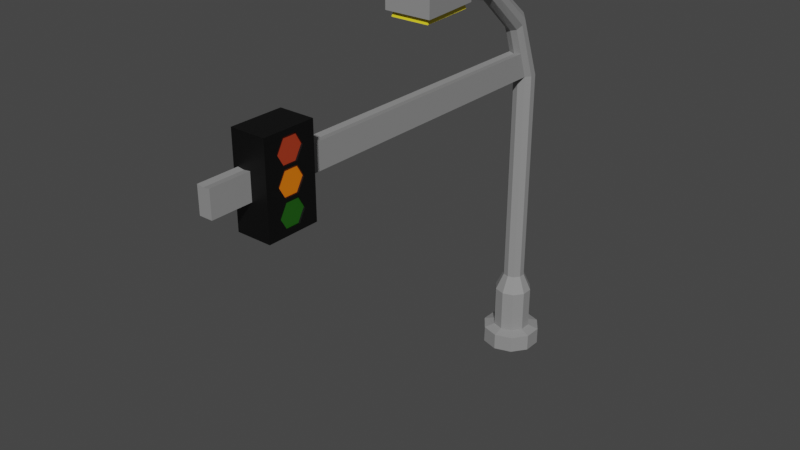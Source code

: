 # Source: TraficLight_01.blend  (saved by Blender 2.90.8; exported with 4.5.12 LTS)
import bpy
from mathutils import Matrix  # noqa: F401  (used for matrix-valued properties, if any)

bpy.ops.wm.read_factory_settings(use_empty=True)
scene = bpy.context.scene
scene.name = 'Scene'

# ---- collections
col_collection = bpy.data.collections.new('Collection'); scene.collection.children.link(col_collection)

# ---- materials (node trees are filled in below, after node groups)
mat_black_traficlight = bpy.data.materials.new('Black_TraficLight')
mat_black_traficlight.use_transparent_shadow = False
mat_gray_lihgtpole_001 = bpy.data.materials.new('Gray_LihgtPole.001')
mat_gray_lihgtpole_001.use_transparent_shadow = False
mat_yellow_lightpole_001 = bpy.data.materials.new('Yellow_LightPole.001')
mat_yellow_lightpole_001.use_transparent_shadow = False
mat_red_traficlight_001 = bpy.data.materials.new('Red_TraficLight.001')
mat_red_traficlight_001.use_transparent_shadow = False
mat_orange_traficlight_001 = bpy.data.materials.new('Orange_TraficLight.001')
mat_orange_traficlight_001.use_transparent_shadow = False
mat_green_traficlight_001 = bpy.data.materials.new('Green_TraficLight.001')
mat_green_traficlight_001.use_transparent_shadow = False

# ---- material node trees
mat_black_traficlight.use_nodes = True; mat_black_traficlight.node_tree.nodes.clear()
_N = mat_black_traficlight.node_tree.nodes; _L = mat_black_traficlight.node_tree.links
n0 = _N.new('ShaderNodeBsdfPrincipled'); n0.name = 'Principled BSDF'; n0.location = (10, 300)
n0.distribution = 'GGX'
n0.subsurface_method = 'BURLEY'
n0.inputs[0].default_value = (0.0, 0.0, 0.0, 1.0)
n0.inputs[3].default_value = 1.45
n0.inputs[27].default_value = (0.0, 0.0, 0.0, 1.0)
n0.inputs[28].default_value = 1.0
n1 = _N.new('ShaderNodeOutputMaterial'); n1.name = 'Material Output'; n1.location = (300, 300)
_L.new(n0.outputs[0], n1.inputs[0])
n1.is_active_output = True
mat_gray_lihgtpole_001.use_nodes = True; mat_gray_lihgtpole_001.node_tree.nodes.clear()
_N = mat_gray_lihgtpole_001.node_tree.nodes; _L = mat_gray_lihgtpole_001.node_tree.links
n0 = _N.new('ShaderNodeBsdfPrincipled'); n0.name = 'Principled BSDF'; n0.location = (10, 300)
n0.distribution = 'GGX'
n0.subsurface_method = 'BURLEY'
n0.inputs[0].default_value = (0.2705, 0.2705, 0.2705, 1.0)
n0.inputs[3].default_value = 1.45
n0.inputs[27].default_value = (0.0, 0.0, 0.0, 1.0)
n0.inputs[28].default_value = 1.0
n1 = _N.new('ShaderNodeOutputMaterial'); n1.name = 'Material Output'; n1.location = (300, 300)
_L.new(n0.outputs[0], n1.inputs[0])
n1.is_active_output = True
mat_yellow_lightpole_001.use_nodes = True; mat_yellow_lightpole_001.node_tree.nodes.clear()
_N = mat_yellow_lightpole_001.node_tree.nodes; _L = mat_yellow_lightpole_001.node_tree.links
n0 = _N.new('ShaderNodeBsdfPrincipled'); n0.name = 'Principled BSDF'; n0.location = (10, 300)
n0.distribution = 'GGX'
n0.subsurface_method = 'BURLEY'
n0.inputs[0].default_value = (0.9387, 0.7682, 0.0185, 1.0)
n0.inputs[3].default_value = 1.45
n0.inputs[27].default_value = (0.0, 0.0, 0.0, 1.0)
n0.inputs[28].default_value = 1.0
n1 = _N.new('ShaderNodeOutputMaterial'); n1.name = 'Material Output'; n1.location = (300, 300)
_L.new(n0.outputs[0], n1.inputs[0])
n1.is_active_output = True
mat_red_traficlight_001.use_nodes = True; mat_red_traficlight_001.node_tree.nodes.clear()
_N = mat_red_traficlight_001.node_tree.nodes; _L = mat_red_traficlight_001.node_tree.links
n0 = _N.new('ShaderNodeBsdfPrincipled'); n0.name = 'Principled BSDF'; n0.location = (10, 300)
n0.distribution = 'GGX'
n0.subsurface_method = 'BURLEY'
n0.inputs[0].default_value = (0.4072, 0.04231, 0.01229, 1.0)
n0.inputs[3].default_value = 1.45
n0.inputs[27].default_value = (0.0, 0.0, 0.0, 1.0)
n0.inputs[28].default_value = 1.0
n1 = _N.new('ShaderNodeOutputMaterial'); n1.name = 'Material Output'; n1.location = (300, 300)
_L.new(n0.outputs[0], n1.inputs[0])
n1.is_active_output = True
mat_orange_traficlight_001.use_nodes = True; mat_orange_traficlight_001.node_tree.nodes.clear()
_N = mat_orange_traficlight_001.node_tree.nodes; _L = mat_orange_traficlight_001.node_tree.links
n0 = _N.new('ShaderNodeBsdfPrincipled'); n0.name = 'Principled BSDF'; n0.location = (10, 300)
n0.distribution = 'GGX'
n0.subsurface_method = 'BURLEY'
n0.inputs[0].default_value = (0.8714, 0.1912, 0.0, 1.0)
n0.inputs[3].default_value = 1.45
n0.inputs[27].default_value = (0.0, 0.0, 0.0, 1.0)
n0.inputs[28].default_value = 1.0
n1 = _N.new('ShaderNodeOutputMaterial'); n1.name = 'Material Output'; n1.location = (300, 300)
_L.new(n0.outputs[0], n1.inputs[0])
n1.is_active_output = True
mat_green_traficlight_001.use_nodes = True; mat_green_traficlight_001.node_tree.nodes.clear()
_N = mat_green_traficlight_001.node_tree.nodes; _L = mat_green_traficlight_001.node_tree.links
n0 = _N.new('ShaderNodeBsdfPrincipled'); n0.name = 'Principled BSDF'; n0.location = (10, 300)
n0.distribution = 'GGX'
n0.subsurface_method = 'BURLEY'
n0.inputs[0].default_value = (0.01194, 0.1046, 0.004064, 1.0)
n0.inputs[3].default_value = 1.45
n0.inputs[27].default_value = (0.0, 0.0, 0.0, 1.0)
n0.inputs[28].default_value = 1.0
n1 = _N.new('ShaderNodeOutputMaterial'); n1.name = 'Material Output'; n1.location = (300, 300)
_L.new(n0.outputs[0], n1.inputs[0])
n1.is_active_output = True

# ---- world
world_world = bpy.data.worlds.new('World'); scene.world = world_world
world_world.use_nodes = True; world_world.node_tree.nodes.clear()
_N = world_world.node_tree.nodes; _L = world_world.node_tree.links
n0 = _N.new('ShaderNodeOutputWorld'); n0.name = 'World Output'; n0.location = (300, 300)
n1 = _N.new('ShaderNodeBackground'); n1.name = 'Background'; n1.location = (10, 300)
n1.inputs[0].default_value = (0.05088, 0.05088, 0.05088, 1.0)
_L.new(n1.outputs[0], n0.inputs[0])
n0.is_active_output = True
world_world.color = (0.05088, 0.05088, 0.05088)
world_world.use_sun_shadow = False
world_world.sun_shadow_jitter_overblur = 0.0

# ---- meshes
me_cube_044 = bpy.data.meshes.new('Cube.044')
me_cube_044.from_pydata([(0.6374, -19.06, 9.803), (0.6374, -19.83, 11.13), (0.6374, -21.36, 11.13), (0.6374, -22.13, 9.803), (0.6375, -21.36, 8.475), (0.6375, -19.83, 8.475), (0.6375, -19.06, 6.828), (0.6375, -19.83, 8.156), (0.6375, -21.36, 8.156), (0.6375, -22.13, 6.828), (0.6375, -21.36, 5.499), (0.6375, -19.83, 5.499), (0.6375, -19.06, 3.852), (0.6375, -19.83, 5.18), (0.6375, -21.36, 5.18), (0.6375, -22.13, 3.852), (0.6375, -21.36, 2.524), (0.6375, -19.83, 2.524), (-1.989, -23.5, 1.884), (-1.989, -23.5, 11.72), (-1.989, -17.7, 1.884), (-1.989, -17.7, 11.72), (1.887, -23.5, 1.884), (1.887, -23.5, 11.72), (1.887, -17.7, 1.884), (1.887, -17.7, 11.72), (1.887, -21.36, 11.13), (1.887, -19.06, 9.803), (1.887, -19.83, 11.13), (1.887, -22.13, 9.803), (1.887, -19.83, 8.475), (1.887, -21.36, 8.475), (1.887, -19.83, 8.156), (1.887, -19.06, 6.828), (1.887, -21.36, 8.156), (1.887, -19.83, 5.499), (1.887, -22.13, 6.828), (1.887, -19.06, 3.852), (1.887, -19.83, 5.18), (1.887, -21.36, 5.499), (1.887, -21.36, 5.18), (1.887, -22.13, 3.852), (1.887, -19.83, 2.524), (1.887, -21.36, 2.524), (-0.7188, 19.67, 5.371), (0.01692, 19.43, 5.371), (0.4716, 18.8, 5.371), (0.4716, 18.03, 5.371), (0.01692, 17.4, 5.371), (-0.7188, 17.16, 5.371), (-1.454, 17.4, 5.371), (-1.909, 18.03, 5.371), (-1.909, 18.8, 5.371), (-1.454, 19.43, 5.371), (0.01692, 16.54, 12.83), (-0.7188, 16.68, 13.03), (0.4716, 16.19, 12.32), (0.4716, 15.75, 11.68), (0.01692, 15.39, 11.17), (-0.7188, 15.26, 10.97), (-1.454, 15.39, 11.17), (-1.909, 15.75, 11.68), (-1.909, 16.19, 12.32), (-1.454, 16.54, 12.83), (0.01692, 10.93, 17.48), (-0.7188, 10.96, 17.72), (0.4716, 10.86, 16.86), (0.4716, 10.77, 16.09), (0.01692, 10.69, 15.47), (-0.7188, 10.67, 15.24), (-1.454, 10.69, 15.47), (-1.909, 10.77, 16.09), (-1.909, 10.86, 16.86), (-1.454, 10.93, 17.48), (0.01692, 5.175, 18.82), (-0.7188, 5.139, 19.06), (0.4716, 5.269, 18.21), (0.4716, 5.385, 17.44), (0.01692, 5.48, 16.82), (-0.7188, 5.516, 16.59), (-1.454, 5.48, 16.82), (-1.909, 5.385, 17.44), (-1.909, 5.269, 18.21), (-1.454, 5.175, 18.82), (-0.7188, 19.67, -19.95), (0.01692, 19.43, -19.95), (0.4716, 18.8, -19.95), (0.4716, 18.03, -19.95), (0.01692, 17.4, -19.95), (-0.7188, 17.16, -19.95), (-1.454, 17.4, -19.95), (-1.909, 18.03, -19.95), (-1.909, 18.8, -19.95), (-1.454, 19.43, -19.95), (-0.7188, 20.59, -28.11), (0.557, 20.17, -28.11), (0.557, 20.17, -21.92), (1.345, 19.09, -28.11), (1.345, 19.09, -21.92), (1.345, 17.75, -28.11), (1.345, 17.75, -21.92), (0.557, 16.66, -28.11), (0.557, 16.66, -21.92), (-0.7188, 16.25, -28.11), (-0.7188, 16.25, -21.92), (-1.994, 16.66, -28.11), (-1.994, 16.66, -21.92), (-2.783, 17.75, -28.11), (-2.783, 17.75, -21.92), (-2.783, 19.09, -28.11), (-2.783, 19.09, -21.92), (-1.994, 20.17, -28.11), (-1.994, 20.17, -21.92), (-0.7188, 20.59, -21.92), (0.557, 20.17, -26.87), (1.345, 19.09, -26.87), (1.345, 17.75, -26.87), (0.557, 16.66, -26.87), (-0.7188, 16.25, -26.87), (-1.994, 16.66, -26.87), (-2.783, 17.75, -26.87), (-2.783, 19.09, -26.87), (-1.994, 20.17, -26.87), (-0.7188, 20.59, -26.87), (-0.7188, 21.83, -29.18), (1.286, 21.18, -29.18), (1.286, 21.18, -27.23), (2.525, 19.47, -29.18), (2.525, 19.47, -27.23), (2.525, 17.36, -29.18), (2.525, 17.36, -27.23), (1.286, 15.66, -29.18), (1.286, 15.66, -27.23), (-0.7188, 15.01, -29.18), (-0.7188, 15.01, -27.23), (-2.723, 15.66, -29.18), (-2.723, 15.66, -27.23), (-3.962, 17.36, -29.18), (-3.962, 17.36, -27.23), (-3.962, 19.47, -29.18), (-3.962, 19.47, -27.23), (-2.723, 21.18, -29.18), (-2.723, 21.18, -27.23), (-0.7188, 21.83, -27.23), (0.01692, 16.4, 8.268), (-0.7188, 16.21, 8.17), (-1.454, 16.4, 8.268), (-1.909, 16.89, 8.526), (-1.909, 17.5, 8.844), (-1.454, 17.99, 9.102), (0.4716, 16.89, 8.526), (0.4716, 17.5, 8.844), (0.01692, 17.99, 9.102), (-0.7188, 18.17, 9.2), (0.01692, -28.0, 5.371), (0.01692, -28.0, 8.268), (-0.7188, -28.0, 5.371), (-1.454, -28.0, 5.371), (-0.7188, -28.0, 8.17), (-1.454, -28.0, 8.268), (-2.697, -1.287, 16.59), (-3.427, -2.016, 19.05), (-2.211, 4.638, 16.59), (-2.757, 5.367, 19.05), (1.193, -1.287, 16.59), (1.922, -2.016, 19.05), (0.7061, 4.638, 16.59), (1.253, 5.367, 19.05), (-2.757, 5.367, 16.59), (-3.427, -2.016, 16.59), (1.253, 5.367, 16.59), (1.922, -2.016, 16.59), (-2.211, 4.638, 17.4), (-2.697, -1.287, 17.4), (0.7061, 4.638, 17.4), (1.193, -1.287, 17.4), (-2.399, 5.021, 15.95), (-2.949, -1.67, 15.95), (0.895, 5.021, 15.95), (1.445, -1.67, 15.95), (1.7, -19.06, 9.803), (1.267, -19.06, 9.803), (1.7, -19.83, 11.13), (1.267, -19.83, 11.13), (1.7, -21.36, 11.13), (1.267, -21.36, 11.13), (1.7, -22.13, 9.803), (1.267, -22.13, 9.803), (1.7, -21.36, 8.475), (1.267, -21.36, 8.475), (1.7, -19.83, 8.475), (1.267, -19.83, 8.475), (1.7, -19.06, 6.828), (1.267, -19.06, 6.828), (1.7, -19.83, 8.156), (1.267, -19.83, 8.156), (1.7, -21.36, 8.156), (1.267, -21.36, 8.156), (1.7, -22.13, 6.828), (1.267, -22.13, 6.828), (1.7, -21.36, 5.499), (1.267, -21.36, 5.499), (1.7, -19.83, 5.499), (1.267, -19.83, 5.499), (1.7, -19.06, 3.852), (1.267, -19.06, 3.852), (1.7, -19.83, 5.18), (1.267, -19.83, 5.18), (1.7, -21.36, 5.18), (1.267, -21.36, 5.18), (1.7, -22.13, 3.852), (1.267, -22.13, 3.852), (1.7, -21.36, 2.524), (1.267, -21.36, 2.524), (1.7, -19.83, 2.524), (1.267, -19.83, 2.524)], [], [(1, 2, 3, 4, 5, 0), (7, 8, 9, 10, 11, 6), (13, 14, 15, 16, 17, 12), (18, 19, 21, 20), (20, 21, 25, 24), (24, 37, 42, 43, 41, 22), (22, 23, 19, 18), (20, 24, 22, 18), (25, 21, 19, 23), (27, 0, 5, 30), (29, 3, 2, 26), (30, 5, 4, 31), (31, 4, 3, 29), (32, 7, 6, 33), (40, 14, 13, 38), (36, 9, 8, 34), (34, 8, 7, 32), (37, 12, 17, 42), (33, 6, 11, 35), (39, 10, 9, 36), (43, 16, 15, 41), (41, 15, 14, 40), (28, 1, 0, 27), (42, 17, 16, 43), (38, 13, 12, 37), (22, 41, 40, 38, 37, 24, 25, 33, 35, 39, 36, 23), (23, 29, 26, 28, 27, 25), (27, 30, 31, 29, 23, 36, 34, 32, 33, 25), (35, 11, 10, 39), (26, 2, 1, 28), (48, 47, 150, 144), (84, 44, 45, 85), (85, 45, 46, 86), (86, 46, 47, 87), (87, 47, 48, 88), (88, 48, 49, 89), (89, 49, 50, 90), (90, 50, 51, 91), (152, 153, 55, 54), (91, 51, 52, 92), (92, 52, 53, 93), (60, 59, 69, 70), (150, 151, 56, 57), (151, 152, 54, 56), (153, 149, 63, 55), (149, 148, 62, 63), (148, 147, 61, 62), (147, 146, 60, 61), (146, 145, 59, 60), (145, 144, 58, 59), (144, 150, 57, 58), (67, 66, 76, 77), (57, 56, 66, 67), (55, 63, 73, 65), (61, 60, 70, 71), (58, 57, 67, 68), (54, 55, 65, 64), (62, 61, 71, 72), (59, 58, 68, 69), (56, 54, 64, 66), (63, 62, 72, 73), (74, 75, 83, 82, 81, 80, 79, 78, 77, 76), (65, 73, 83, 75), (71, 70, 80, 81), (68, 67, 77, 78), (64, 65, 75, 74), (72, 71, 81, 82), (69, 68, 78, 79), (66, 64, 74, 76), (73, 72, 82, 83), (70, 69, 79, 80), (87, 88, 102, 100), (84, 85, 96, 113), (91, 92, 110, 108), (88, 89, 104, 102), (85, 86, 98, 96), (92, 93, 112, 110), (89, 90, 106, 104), (86, 87, 100, 98), (93, 84, 113, 112), (90, 91, 108, 106), (94, 95, 97, 99, 101, 103, 105, 107, 109, 111), (122, 112, 113, 123), (121, 110, 112, 122), (120, 108, 110, 121), (119, 106, 108, 120), (118, 104, 106, 119), (117, 102, 104, 118), (116, 100, 102, 117), (115, 98, 100, 116), (114, 96, 98, 115), (123, 113, 96, 114), (103, 101, 131, 133), (118, 119, 136, 134), (95, 94, 124, 125), (117, 118, 134, 132), (109, 107, 137, 139), (101, 99, 129, 131), (116, 117, 132, 130), (115, 116, 130, 128), (107, 105, 135, 137), (122, 123, 143, 142), (124, 143, 126, 125), (125, 126, 128, 127), (127, 128, 130, 129), (129, 130, 132, 131), (131, 132, 134, 133), (133, 134, 136, 135), (135, 136, 138, 137), (137, 138, 140, 139), (139, 140, 142, 141), (141, 142, 143, 124), (111, 109, 139, 141), (119, 120, 138, 136), (97, 95, 125, 127), (120, 121, 140, 138), (105, 103, 133, 135), (123, 114, 126, 143), (94, 111, 141, 124), (121, 122, 142, 140), (99, 97, 127, 129), (114, 115, 128, 126), (157, 156, 158, 159), (45, 44, 153, 152), (47, 46, 151, 150), (46, 45, 152, 151), (44, 53, 149, 153), (53, 52, 148, 149), (52, 51, 147, 148), (51, 50, 146, 147), (144, 145, 158, 155), (48, 144, 155, 154), (93, 53, 44, 84), (156, 154, 155, 158), (145, 146, 159, 158), (50, 49, 156, 157), (49, 48, 154, 156), (146, 50, 157, 159), (169, 161, 163, 168), (168, 163, 167, 170), (170, 167, 165, 171), (171, 165, 161, 169), (166, 164, 175, 174), (167, 163, 161, 165), (162, 160, 169, 168), (166, 162, 168, 170), (164, 166, 170, 171), (160, 164, 171, 169), (175, 173, 177, 179), (160, 162, 172, 173), (164, 160, 173, 175), (162, 166, 174, 172), (176, 178, 179, 177), (172, 174, 178, 176), (174, 175, 179, 178), (173, 172, 176, 177), (180, 181, 183, 182), (182, 183, 185, 184), (184, 185, 187, 186), (186, 187, 189, 188), (183, 181, 191, 189, 187, 185), (188, 189, 191, 190), (190, 191, 181, 180), (180, 182, 184, 186, 188, 190), (192, 193, 195, 194), (194, 195, 197, 196), (196, 197, 199, 198), (198, 199, 201, 200), (195, 193, 203, 201, 199, 197), (200, 201, 203, 202), (202, 203, 193, 192), (192, 194, 196, 198, 200, 202), (204, 205, 207, 206), (206, 207, 209, 208), (208, 209, 211, 210), (210, 211, 213, 212), (207, 205, 215, 213, 211, 209), (212, 213, 215, 214), (214, 215, 205, 204), (204, 206, 208, 210, 212, 214)])
me_cube_044.polygons.foreach_set('material_index', [0, 0, 0, 0, 0, 0, 0, 0, 0, 0, 0, 0, 0, 0, 0, 0, 0, 0, 0, 0, 0, 0, 0, 0, 0, 0, 0, 0, 0, 0, 1, 1, 1, 1, 1, 1, 1, 1, 1, 1, 1, 1, 1, 1, 1, 1, 1, 1, 1, 1, 1, 1, 1, 1, 1, 1, 1, 1, 1, 1, 1, 1, 1, 1, 1, 1, 1, 1, 1, 1, 1, 1, 1, 1, 1, 1, 1, 1, 1, 1, 1, 1, 1, 1, 1, 1, 1, 1, 1, 1, 1, 1, 1, 1, 1, 1, 1, 1, 1, 1, 1, 1, 1, 1, 1, 1, 1, 1, 1, 1, 1, 1, 1, 1, 1, 1, 1, 1, 1, 1, 1, 1, 1, 1, 1, 1, 1, 1, 1, 1, 1, 1, 1, 1, 1, 1, 1, 1, 1, 1, 1, 1, 1, 1, 1, 1, 1, 1, 2, 1, 1, 1, 2, 2, 2, 2, 3, 3, 3, 3, 3, 3, 3, 3, 4, 4, 4, 4, 4, 4, 4, 4, 5, 5, 5, 5, 5, 5, 5, 5])
_uv = me_cube_044.uv_layers.new(name='UVMap')
_uv.uv.foreach_set('vector', [0.4578, 0.37, 0.4578, 0.13, 0.25, 0.01, 0.04215, 0.13, 0.04215, 0.37, 0.25, 0.49, 0.4578, 0.37, 0.4578, 0.13, 0.25, 0.01, 0.04215, 0.13, 0.04215, 0.37, 0.25, 0.49, 0.4578, 0.37, 0.4578, 0.13, 0.25, 0.01, 0.04215, 0.13, 0.04215, 0.37, 0.25, 0.49, 0.375, 0.0, 0.625, 0.0, 0.625, 0.25, 0.375, 0.25, 0.375, 0.25, 0.625, 0.25, 0.625, 0.5, 0.375, 0.5, 0.375, 0.5, 0.425, 0.5589, 0.3913, 0.5919, 0.3913, 0.6581, 0.425, 0.6911, 0.375, 0.75, 0.375, 0.75, 0.625, 0.75, 0.625, 1.0, 0.375, 1.0, 0.125, 0.5, 0.375, 0.5, 0.375, 0.75, 0.125, 0.75, 0.625, 0.5, 0.875, 0.5, 0.875, 0.75, 0.625, 0.75, -8.941e-08, 0.5613, -8.941e-08, 1.0, 0.1667, 1.0, 0.1667, 0.5614, 0.5, 0.5613, 0.5, 1.0, 0.6667, 1.0, 0.6667, 0.5613, 0.1667, 0.5614, 0.1667, 1.0, 0.3333, 1.0, 0.3333, 0.5614, 0.3333, 0.5614, 0.3333, 1.0, 0.5, 1.0, 0.5, 0.5613, 0.8333, 0.5614, 0.8333, 1.0, 1.0, 1.0, 1.0, 0.5614, 0.6667, 0.5614, 0.6667, 1.0, 0.8333, 1.0, 0.8333, 0.5614, 0.5, 0.5614, 0.5, 1.0, 0.6667, 1.0, 0.6667, 0.5614, 0.6667, 0.5614, 0.6667, 1.0, 0.8333, 1.0, 0.8333, 0.5614, -8.941e-08, 0.5614, -8.941e-08, 1.0, 0.1667, 1.0, 0.1667, 0.5614, -8.941e-08, 0.5614, -8.941e-08, 1.0, 0.1667, 1.0, 0.1667, 0.5614, 0.3333, 0.5614, 0.3333, 1.0, 0.5, 1.0, 0.5, 0.5614, 0.3333, 0.5614, 0.3333, 1.0, 0.5, 1.0, 0.5, 0.5614, 0.5, 0.5614, 0.5, 1.0, 0.6667, 1.0, 0.6667, 0.5614, 0.8333, 0.5613, 0.8333, 1.0, 1.0, 1.0, 1.0, 0.5613, 0.1667, 0.5614, 0.1667, 1.0, 0.3333, 1.0, 0.3333, 0.5614, 0.8333, 0.5614, 0.8333, 1.0, 1.0, 1.0, 1.0, 0.5614, 0.375, 0.75, 0.425, 0.6911, 0.4588, 0.6581, 0.4588, 0.5919, 0.425, 0.5589, 0.375, 0.5, 0.625, 0.5, 0.5006, 0.5589, 0.4669, 0.5919, 0.4669, 0.6581, 0.5006, 0.6911, 0.625, 0.75, 0.625, 0.75, 0.5762, 0.6911, 0.61, 0.6581, 0.61, 0.5919, 0.5762, 0.5589, 0.625, 0.5, 0.5762, 0.5589, 0.5425, 0.5919, 0.5425, 0.6581, 0.5762, 0.6911, 0.625, 0.75, 0.5006, 0.6911, 0.5344, 0.6581, 0.5344, 0.5919, 0.5006, 0.5589, 0.625, 0.5, 0.1667, 0.5614, 0.1667, 1.0, 0.3333, 1.0, 0.3333, 0.5614, 0.6667, 0.5613, 0.6667, 1.0, 0.8333, 1.0, 0.8333, 0.5613, 0.6, 1.0, 0.7, 1.0, 0.7, 1.0, 0.6, 1.0, 1.0, 0.55, 1.0, 1.0, 0.9, 1.0, 0.9, 0.55, 0.9, 0.55, 0.9, 1.0, 0.8, 1.0, 0.8, 0.55, 0.8, 0.55, 0.8, 1.0, 0.7, 1.0, 0.7, 0.55, 0.7, 0.55, 0.7, 1.0, 0.6, 1.0, 0.6, 0.55, 0.6, 0.55, 0.6, 1.0, 0.5, 1.0, 0.5, 0.55, 0.5, 0.55, 0.5, 1.0, 0.4, 1.0, 0.4, 0.55, 0.4, 0.55, 0.4, 1.0, 0.3, 1.0, 0.3, 0.55, 0.9, 1.0, 1.0, 1.0, 1.0, 1.0, 0.9, 1.0, 0.3, 0.55, 0.3, 1.0, 0.2, 1.0, 0.2, 0.55, 0.2, 0.55, 0.2, 1.0, 0.1, 1.0, 0.1, 0.55, 0.4, 1.0, 0.5, 1.0, 0.5, 1.0, 0.4, 1.0, 0.7, 1.0, 0.8, 1.0, 0.8, 1.0, 0.7, 1.0, 0.8, 1.0, 0.9, 1.0, 0.9, 1.0, 0.8, 1.0, -7.451e-08, 1.0, 0.1, 1.0, 0.1, 1.0, -7.451e-08, 1.0, 0.1, 1.0, 0.2, 1.0, 0.2, 1.0, 0.1, 1.0, 0.2, 1.0, 0.3, 1.0, 0.3, 1.0, 0.2, 1.0, 0.3, 1.0, 0.4, 1.0, 0.4, 1.0, 0.3, 1.0, 0.4, 1.0, 0.5, 1.0, 0.5, 1.0, 0.4, 1.0, 0.5, 1.0, 0.6, 1.0, 0.6, 1.0, 0.5, 1.0, 0.6, 1.0, 0.7, 1.0, 0.7, 1.0, 0.6, 1.0, 0.7, 1.0, 0.8, 1.0, 0.8, 1.0, 0.7, 1.0, 0.7, 1.0, 0.8, 1.0, 0.8, 1.0, 0.7, 1.0, -7.451e-08, 1.0, 0.1, 1.0, 0.1, 1.0, -7.451e-08, 1.0, 0.3, 1.0, 0.4, 1.0, 0.4, 1.0, 0.3, 1.0, 0.6, 1.0, 0.7, 1.0, 0.7, 1.0, 0.6, 1.0, 0.9, 1.0, 1.0, 1.0, 1.0, 1.0, 0.9, 1.0, 0.2, 1.0, 0.3, 1.0, 0.3, 1.0, 0.2, 1.0, 0.5, 1.0, 0.6, 1.0, 0.6, 1.0, 0.5, 1.0, 0.8, 1.0, 0.9, 1.0, 0.9, 1.0, 0.8, 1.0, 0.1, 1.0, 0.2, 1.0, 0.2, 1.0, 0.1, 1.0, 0.3911, 0.4442, 0.25, 0.49, 0.1089, 0.4442, 0.02175, 0.3242, 0.02175, 0.1758, 0.1089, 0.05584, 0.25, 0.01, 0.3911, 0.05584, 0.4783, 0.1758, 0.4783, 0.3242, -7.451e-08, 1.0, 0.1, 1.0, 0.1, 1.0, -7.451e-08, 1.0, 0.3, 1.0, 0.4, 1.0, 0.4, 1.0, 0.3, 1.0, 0.6, 1.0, 0.7, 1.0, 0.7, 1.0, 0.6, 1.0, 0.9, 1.0, 1.0, 1.0, 1.0, 1.0, 0.9, 1.0, 0.2, 1.0, 0.3, 1.0, 0.3, 1.0, 0.2, 1.0, 0.5, 1.0, 0.6, 1.0, 0.6, 1.0, 0.5, 1.0, 0.8, 1.0, 0.9, 1.0, 0.9, 1.0, 0.8, 1.0, 0.1, 1.0, 0.2, 1.0, 0.2, 1.0, 0.1, 1.0, 0.4, 1.0, 0.5, 1.0, 0.5, 1.0, 0.4, 1.0, 0.7, 0.55, 0.6, 0.55, 0.6, 0.55, 0.7, 0.55, 1.0, 0.55, 0.9, 0.55, 0.9, 0.55, 1.0, 0.55, 0.3, 0.55, 0.2, 0.55, 0.2, 0.55, 0.3, 0.55, 0.6, 0.55, 0.5, 0.55, 0.5, 0.55, 0.6, 0.55, 0.9, 0.55, 0.8, 0.55, 0.8, 0.55, 0.9, 0.55, 0.2, 0.55, 0.1, 0.55, 0.1, 0.55, 0.2, 0.55, 0.5, 0.55, 0.4, 0.55, 0.4, 0.55, 0.5, 0.55, 0.8, 0.55, 0.7, 0.55, 0.7, 0.55, 0.8, 0.55, 0.1, 0.55, -7.451e-08, 0.55, -7.451e-08, 0.55, 0.1, 0.55, 0.4, 0.55, 0.3, 0.55, 0.3, 0.55, 0.4, 0.55, 0.75, 0.49, 0.8911, 0.4442, 0.9783, 0.3242, 0.9783, 0.1758, 0.8911, 0.05584, 0.75, 0.01, 0.6089, 0.05584, 0.5217, 0.1758, 0.5217, 0.3242, 0.6089, 0.4442, 0.1, 0.51, 0.1, 0.55, -7.451e-08, 0.55, -7.451e-08, 0.51, 0.2, 0.51, 0.2, 0.55, 0.1, 0.55, 0.1, 0.51, 0.3, 0.51, 0.3, 0.55, 0.2, 0.55, 0.2, 0.51, 0.4, 0.51, 0.4, 0.55, 0.3, 0.55, 0.3, 0.51, 0.5, 0.51, 0.5, 0.55, 0.4, 0.55, 0.4, 0.51, 0.6, 0.51, 0.6, 0.55, 0.5, 0.55, 0.5, 0.51, 0.7, 0.51, 0.7, 0.55, 0.6, 0.55, 0.6, 0.51, 0.8, 0.51, 0.8, 0.55, 0.7, 0.55, 0.7, 0.51, 0.9, 0.51, 0.9, 0.55, 0.8, 0.55, 0.8, 0.51, 1.0, 0.51, 1.0, 0.55, 0.9, 0.55, 0.9, 0.51, 0.75, 0.01, 0.8911, 0.05584, 0.8911, 0.05584, 0.75, 0.01, 0.5, 0.51, 0.4, 0.51, 0.4, 0.51, 0.5, 0.51, 0.8911, 0.4442, 0.75, 0.49, 0.75, 0.49, 0.8911, 0.4442, 0.6, 0.51, 0.5, 0.51, 0.5, 0.51, 0.6, 0.51, 0.5217, 0.3242, 0.5217, 0.1758, 0.5217, 0.1758, 0.5217, 0.3242, 0.8911, 0.05584, 0.9783, 0.1758, 0.9783, 0.1758, 0.8911, 0.05584, 0.7, 0.51, 0.6, 0.51, 0.6, 0.51, 0.7, 0.51, 0.8, 0.51, 0.7, 0.51, 0.7, 0.51, 0.8, 0.51, 0.5217, 0.1758, 0.6089, 0.05584, 0.6089, 0.05584, 0.5217, 0.1758, 0.1, 0.51, -7.451e-08, 0.51, -7.451e-08, 0.51, 0.1, 0.51, 1.0, 0.5, 1.0, 0.51, 0.9, 0.51, 0.9, 0.5, 0.9, 0.5, 0.9, 0.51, 0.8, 0.51, 0.8, 0.5, 0.8, 0.5, 0.8, 0.51, 0.7, 0.51, 0.7, 0.5, 0.7, 0.5, 0.7, 0.51, 0.6, 0.51, 0.6, 0.5, 0.6, 0.5, 0.6, 0.51, 0.5, 0.51, 0.5, 0.5, 0.5, 0.5, 0.5, 0.51, 0.4, 0.51, 0.4, 0.5, 0.4, 0.5, 0.4, 0.51, 0.3, 0.51, 0.3, 0.5, 0.3, 0.5, 0.3, 0.51, 0.2, 0.51, 0.2, 0.5, 0.2, 0.5, 0.2, 0.51, 0.1, 0.51, 0.1, 0.5, 0.1, 0.5, 0.1, 0.51, -7.451e-08, 0.51, -7.451e-08, 0.5, 0.6089, 0.4442, 0.5217, 0.3242, 0.5217, 0.3242, 0.6089, 0.4442, 0.4, 0.51, 0.3, 0.51, 0.3, 0.51, 0.4, 0.51, 0.9783, 0.3242, 0.8911, 0.4442, 0.8911, 0.4442, 0.9783, 0.3242, 0.3, 0.51, 0.2, 0.51, 0.2, 0.51, 0.3, 0.51, 0.6089, 0.05584, 0.75, 0.01, 0.75, 0.01, 0.6089, 0.05584, 1.0, 0.51, 0.9, 0.51, 0.9, 0.51, 1.0, 0.51, 0.75, 0.49, 0.6089, 0.4442, 0.6089, 0.4442, 0.75, 0.49, 0.2, 0.51, 0.1, 0.51, 0.1, 0.51, 0.2, 0.51, 0.9783, 0.1758, 0.9783, 0.3242, 0.9783, 0.3242, 0.9783, 0.1758, 0.9, 0.51, 0.8, 0.51, 0.8, 0.51, 0.9, 0.51, 0.4, 1.0, 0.5, 1.0, 0.5, 1.0, 0.4, 1.0, 0.9, 1.0, 1.0, 1.0, 1.0, 1.0, 0.9, 1.0, 0.7, 1.0, 0.8, 1.0, 0.8, 1.0, 0.7, 1.0, 0.8, 1.0, 0.9, 1.0, 0.9, 1.0, 0.8, 1.0, -7.451e-08, 1.0, 0.1, 1.0, 0.1, 1.0, -7.451e-08, 1.0, 0.1, 1.0, 0.2, 1.0, 0.2, 1.0, 0.1, 1.0, 0.2, 1.0, 0.3, 1.0, 0.3, 1.0, 0.2, 1.0, 0.3, 1.0, 0.4, 1.0, 0.4, 1.0, 0.3, 1.0, 0.6, 1.0, 0.5, 1.0, 0.5, 1.0, 0.6, 1.0, 0.6, 1.0, 0.6, 1.0, 0.6, 1.0, 0.6, 1.0, 0.1, 0.55, 0.1, 1.0, -7.451e-08, 1.0, -7.451e-08, 0.55, 0.5, 1.0, 0.6, 1.0, 0.6, 1.0, 0.5, 1.0, 0.5, 1.0, 0.4, 1.0, 0.4, 1.0, 0.5, 1.0, 0.4, 1.0, 0.5, 1.0, 0.5, 1.0, 0.4, 1.0, 0.5, 1.0, 0.6, 1.0, 0.6, 1.0, 0.5, 1.0, 0.4, 1.0, 0.4, 1.0, 0.4, 1.0, 0.4, 1.0, 0.375, 0.0, 0.625, 0.0, 0.625, 0.25, 0.375, 0.25, 0.375, 0.25, 0.625, 0.25, 0.625, 0.5, 0.375, 0.5, 0.375, 0.5, 0.625, 0.5, 0.625, 0.75, 0.375, 0.75, 0.375, 0.75, 0.625, 0.75, 0.625, 1.0, 0.375, 1.0, 0.3409, 0.5247, 0.3409, 0.7253, 0.3409, 0.7253, 0.3409, 0.5247, 0.625, 0.5, 0.875, 0.5, 0.875, 0.75, 0.625, 0.75, 0.1591, 0.5247, 0.1591, 0.7253, 0.125, 0.75, 0.125, 0.5, 0.3409, 0.5247, 0.1591, 0.5247, 0.125, 0.5, 0.375, 0.5, 0.3409, 0.7253, 0.3409, 0.5247, 0.375, 0.5, 0.375, 0.75, 0.1591, 0.7253, 0.3409, 0.7253, 0.375, 0.75, 0.125, 0.75, 0.3409, 0.7253, 0.1591, 0.7253, 0.1591, 0.7253, 0.3409, 0.7253, 0.1591, 0.7253, 0.1591, 0.5247, 0.1591, 0.5247, 0.1591, 0.7253, 0.3409, 0.7253, 0.1591, 0.7253, 0.1591, 0.7253, 0.3409, 0.7253, 0.1591, 0.5247, 0.3409, 0.5247, 0.3409, 0.5247, 0.1591, 0.5247, 0.1591, 0.5247, 0.3409, 0.5247, 0.3409, 0.7253, 0.1591, 0.7253, 0.1591, 0.5247, 0.3409, 0.5247, 0.3409, 0.5247, 0.1591, 0.5247, 0.3409, 0.5247, 0.3409, 0.7253, 0.3409, 0.7253, 0.3409, 0.5247, 0.1591, 0.7253, 0.1591, 0.5247, 0.1591, 0.5247, 0.1591, 0.7253, 1.0, 0.5, 1.0, 1.0, 0.8333, 1.0, 0.8333, 0.5, 0.8333, 0.5, 0.8333, 1.0, 0.6667, 1.0, 0.6667, 0.5, 0.6667, 0.5, 0.6667, 1.0, 0.5, 1.0, 0.5, 0.5, 0.5, 0.5, 0.5, 1.0, 0.3333, 1.0, 0.3333, 0.5, 0.4578, 0.37, 0.25, 0.49, 0.04215, 0.37, 0.04215, 0.13, 0.25, 0.01, 0.4578, 0.13, 0.3333, 0.5, 0.3333, 1.0, 0.1667, 1.0, 0.1667, 0.5, 0.1667, 0.5, 0.1667, 1.0, -8.941e-08, 1.0, -8.941e-08, 0.5, 0.75, 0.49, 0.9578, 0.37, 0.9578, 0.13, 0.75, 0.01, 0.5422, 0.13, 0.5422, 0.37, 1.0, 0.5, 1.0, 1.0, 0.8333, 1.0, 0.8333, 0.5, 0.8333, 0.5, 0.8333, 1.0, 0.6667, 1.0, 0.6667, 0.5, 0.6667, 0.5, 0.6667, 1.0, 0.5, 1.0, 0.5, 0.5, 0.5, 0.5, 0.5, 1.0, 0.3333, 1.0, 0.3333, 0.5, 0.4578, 0.37, 0.25, 0.49, 0.04215, 0.37, 0.04215, 0.13, 0.25, 0.01, 0.4578, 0.13, 0.3333, 0.5, 0.3333, 1.0, 0.1667, 1.0, 0.1667, 0.5, 0.1667, 0.5, 0.1667, 1.0, -8.941e-08, 1.0, -8.941e-08, 0.5, 0.75, 0.49, 0.9578, 0.37, 0.9578, 0.13, 0.75, 0.01, 0.5422, 0.13, 0.5422, 0.37, 1.0, 0.5, 1.0, 1.0, 0.8333, 1.0, 0.8333, 0.5, 0.8333, 0.5, 0.8333, 1.0, 0.6667, 1.0, 0.6667, 0.5, 0.6667, 0.5, 0.6667, 1.0, 0.5, 1.0, 0.5, 0.5, 0.5, 0.5, 0.5, 1.0, 0.3333, 1.0, 0.3333, 0.5, 0.4578, 0.37, 0.25, 0.49, 0.04215, 0.37, 0.04215, 0.13, 0.25, 0.01, 0.4578, 0.13, 0.3333, 0.5, 0.3333, 1.0, 0.1667, 1.0, 0.1667, 0.5, 0.1667, 0.5, 0.1667, 1.0, -8.941e-08, 1.0, -8.941e-08, 0.5, 0.75, 0.49, 0.9578, 0.37, 0.9578, 0.13, 0.75, 0.01, 0.5422, 0.13, 0.5422, 0.37])
me_cube_044.materials.append(mat_black_traficlight)
me_cube_044.materials.append(mat_gray_lihgtpole_001)
me_cube_044.materials.append(mat_yellow_lightpole_001)
me_cube_044.materials.append(mat_red_traficlight_001)
me_cube_044.materials.append(mat_orange_traficlight_001)
me_cube_044.materials.append(mat_green_traficlight_001)
me_cube_044.use_remesh_fix_poles = True
me_cube_044.use_remesh_preserve_attributes = False
me_cube_044.use_mirror_vertex_groups = False
me_cube_044.update()

# ---- objects
ob_traficlight_01 = bpy.data.objects.new('TraficLight_01', me_cube_044)

# ---- transforms, parenting, visibility, modifiers, constraints
ob_traficlight_01.location = (0.0, 0.0, 0.0)
ob_traficlight_01.lineart.crease_threshold = 0.0

# ---- collection membership
col_collection.objects.link(ob_traficlight_01)

# ---- scene / render settings (as saved in the file)
scene.frame_start = 1; scene.frame_end = 250; scene.frame_set(1)
scene.render.engine = 'BLENDER_EEVEE_NEXT'
scene.cycles.use_denoising = False
scene.cycles.samples = 128
scene.cycles.sampling_pattern = 'TABULATED_SOBOL'
scene.cycles.use_adaptive_sampling = False
scene.cycles.use_light_tree = False
scene.view_settings.view_transform = 'Filmic'
bpy.context.view_layer.update()

# ---- added for rendering (the .blend has no active camera and no usable light): camera, sun
cam_auto = bpy.data.cameras.new('AutoCamera')
cam_auto.lens = 50.0
cam_auto.sensor_width = 36.0
cam_auto.clip_end = 1130.95
ob_auto_camera = bpy.data.objects.new('AutoCamera', cam_auto)
scene.collection.objects.link(ob_auto_camera)
ob_auto_camera.location = (63.7231, -80.4145, 46.4962)
ob_auto_camera.rotation_euler = (1.09748, -7.21219e-08, 0.694738)
scene.camera = ob_auto_camera
light_auto_sun = bpy.data.lights.new('AutoSun', 'SUN')
light_auto_sun.energy = 3.0
light_auto_sun.angle = 0.0523599
ob_auto_sun = bpy.data.objects.new('AutoSun', light_auto_sun)
scene.collection.objects.link(ob_auto_sun)
ob_auto_sun.rotation_euler = (0.872665, 0.174533, 0.523599)
bpy.context.view_layer.update()

